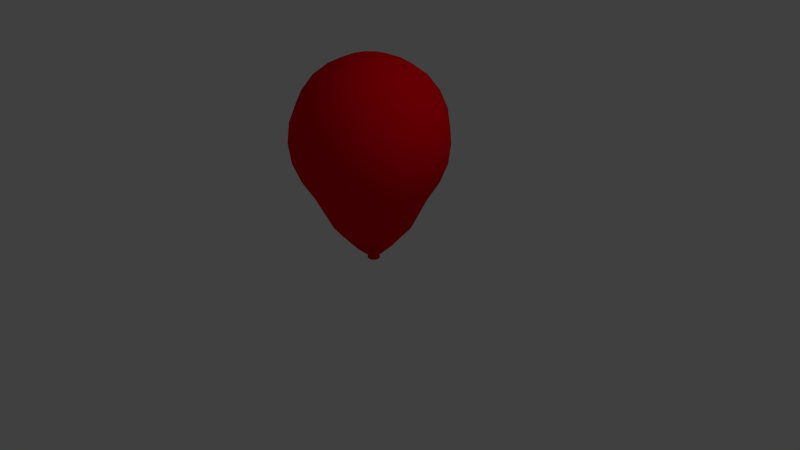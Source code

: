 # Source: annaballoon.animationblend.blend  (saved by Blender 2.61.0; exported with 4.5.12 LTS)
import bpy
from mathutils import Matrix  # noqa: F401  (used for matrix-valued properties, if any)

bpy.ops.wm.read_factory_settings(use_empty=True)
scene = bpy.context.scene
scene.name = 'Scene'

# ---- collections
col_collection_1 = bpy.data.collections.new('Collection 1'); scene.collection.children.link(col_collection_1)

# ---- materials (node trees are filled in below, after node groups)
mat_material_001 = bpy.data.materials.new('Material.001')
mat_material_001.alpha_threshold = 0.0
mat_material_001.use_transparent_shadow = False
mat_material_001.diffuse_color = (0.8611, 0.0, 0.008138, 1.0)
mat_material_001.roughness = 0.5
mat_material_001.specular_intensity = 0.375
mat_material_001.line_color = (0.0, 0.0, 0.0, 0.7)

# ---- material node trees

# ---- world
world_world = bpy.data.worlds.new('World'); scene.world = world_world
world_world.color = (0.05088, 0.05088, 0.05088)
world_world.use_sun_shadow = False
world_world.sun_shadow_jitter_overblur = 0.0
world_world.cycles.sampling_method = 'MANUAL'
world_world.cycles.sample_map_resolution = 256

# ---- cameras
cam_camera = bpy.data.cameras.new('Camera')
cam_camera.clip_end = 100.0
cam_camera.lens = 35.0
cam_camera.sensor_width = 32.0
cam_camera.sensor_height = 18.0
cam_camera.ortho_scale = 7.314
cam_camera.dof.focus_distance = 0.0
cam_camera.dof.aperture_fstop = 128.0

# ---- lights
light_lamp = bpy.data.lights.new('Lamp', 'POINT')
light_lamp.transmission_factor = 0.0
light_lamp.cutoff_distance = 30.0
light_lamp.energy = 100.0
light_lamp.shadow_buffer_clip_start = 1.001
light_lamp.shadow_soft_size = 1.0
light_lamp.shadow_maximum_resolution = 0.006
light_lamp.use_absolute_resolution = True
light_lamp.cycles.use_multiple_importance_sampling = False

# ---- meshes
me_sphere = bpy.data.meshes.new('Sphere')
me_sphere.from_pydata([(0.2588, 0.0, 0.9659), (0.7071, 0.0, 0.7071), (0.5, 0.0, -1.179), (0.2241, 0.1294, -1.448), (0.433, 0.25, -1.179), (0.6124, 0.3536, -0.767), (0.75, 0.433, -0.5116), (0.8365, 0.483, -0.2604), (0.866, 0.5, 5.96e-08), (0.8365, 0.483, 0.2588), (0.75, 0.433, 0.5), (0.6124, 0.3536, 0.7071), (0.433, 0.25, 0.866), (0.2241, 0.1294, 0.9659), (0.0, 0.0, 1.0), (0.1294, 0.2241, 0.9659), (0.25, 0.433, 0.866), (0.3536, 0.6124, 0.7071), (0.433, 0.75, 0.5), (0.483, 0.8365, 0.2588), (0.5, 0.866, 5.96e-08), (0.483, 0.8365, -0.2604), (0.433, 0.75, -0.5116), (0.3536, 0.6124, -0.767), (0.25, 0.433, -1.179), (0.1294, 0.2241, -1.448), (-1.49e-08, 0.2588, -1.448), (0.0, 0.5, -1.179), (-2.98e-08, 0.7071, -0.767), (-2.98e-08, 0.866, -0.5116), (-2.98e-08, 0.9659, -0.2604), (0.0, 1.0, 5.96e-08), (-2.98e-08, 0.9659, 0.2588), (-2.98e-08, 0.866, 0.5), (-2.98e-08, 0.7071, 0.7071), (0.0, 0.5, 0.866), (0.0, 0.2588, 0.9659), (-0.1294, 0.2241, 0.9659), (-0.25, 0.433, 0.866), (-0.3536, 0.6124, 0.7071), (-0.433, 0.75, 0.5), (-0.483, 0.8365, 0.2588), (-0.5, 0.866, 5.96e-08), (-0.483, 0.8365, -0.2604), (-0.433, 0.75, -0.5116), (-0.3536, 0.6124, -0.767), (-0.25, 0.433, -1.179), (-0.1294, 0.2241, -1.448), (-0.2241, 0.1294, -1.448), (-0.433, 0.25, -1.179), (-0.6124, 0.3536, -0.767), (-0.75, 0.433, -0.5116), (-0.8365, 0.483, -0.2604), (-0.866, 0.5, 5.96e-08), (-0.8365, 0.483, 0.2588), (-0.75, 0.433, 0.5), (-0.6124, 0.3536, 0.7071), (-0.433, 0.25, 0.866), (-0.2241, 0.1294, 0.9659), (-0.2588, 0.0, 0.9659), (-0.5, 0.0, 0.866), (-0.7071, -5.96e-08, 0.7071), (-0.866, -8.941e-08, 0.5), (-0.9659, -5.96e-08, 0.2588), (-1.0, 0.0, 5.96e-08), (-0.9659, -2.98e-08, -0.2604), (-0.866, -2.98e-08, -0.5116), (-0.7071, -5.96e-08, -0.767), (-0.5, 0.0, -1.179), (-0.2588, -2.98e-08, -1.448), (-0.2241, -0.1294, -1.448), (-0.433, -0.25, -1.179), (-0.6124, -0.3536, -0.767), (-0.75, -0.433, -0.5116), (-0.8365, -0.483, -0.2604), (-0.866, -0.5, 5.96e-08), (-0.8365, -0.483, 0.2588), (-0.75, -0.433, 0.5), (-0.6124, -0.3536, 0.7071), (-0.433, -0.25, 0.866), (-0.2241, -0.1294, 0.9659), (-0.1294, -0.2241, 0.9659), (-0.25, -0.433, 0.866), (-0.3536, -0.6124, 0.7071), (-0.433, -0.75, 0.5), (-0.483, -0.8365, 0.2588), (-0.5, -0.866, 5.96e-08), (-0.483, -0.8365, -0.2604), (-0.433, -0.75, -0.5116), (-0.3536, -0.6124, -0.767), (-0.25, -0.433, -1.179), (-0.1294, -0.2241, -1.448), (4.47e-08, -0.2588, -1.448), (0.0, -0.5, -1.179), (8.941e-08, -0.7071, -0.767), (8.941e-08, -0.866, -0.5116), (5.96e-08, -0.9659, -0.2604), (0.0, -1.0, 5.96e-08), (1.49e-07, -0.9659, 0.2588), (8.941e-08, -0.866, 0.5), (1.192e-07, -0.7071, 0.7071), (0.0, -0.5, 0.866), (0.0, -0.2588, 0.9659), (0.1294, -0.2241, 0.9659), (0.25, -0.433, 0.866), (0.3536, -0.6124, 0.7071), (0.433, -0.75, 0.5), (0.483, -0.8365, 0.2588), (0.5, -0.866, 5.96e-08), (0.483, -0.8365, -0.2604), (0.433, -0.75, -0.5116), (0.3536, -0.6124, -0.767), (0.25, -0.433, -1.179), (0.1294, -0.2241, -1.448), (0.2241, -0.1294, -1.448), (0.433, -0.25, -1.179), (0.6124, -0.3536, -0.767), (0.75, -0.433, -0.5116), (0.8365, -0.483, -0.2604), (0.866, -0.5, 5.96e-08), (0.8365, -0.483, 0.2588), (0.75, -0.433, 0.5), (0.6124, -0.3536, 0.7071), (0.433, -0.25, 0.866), (0.2241, -0.1294, 0.9659), (0.5, 0.0, 0.866), (0.866, 8.941e-08, 0.5), (0.9659, 1.49e-07, 0.2588), (1.0, 0.0, 5.96e-08), (0.9659, 1.49e-07, -0.2604), (0.866, 8.941e-08, -0.5116), (0.7071, 1.192e-07, -0.767), (0.2588, 5.96e-08, -1.448), (0.2588, 5.96e-08, -1.448), (0.2241, -0.1294, -1.448), (0.1294, -0.2241, -1.448), (4.47e-08, -0.2588, -1.448), (-0.1294, -0.2241, -1.448), (-0.2241, -0.1294, -1.448), (-0.2588, -2.981e-08, -1.448), (-0.2241, 0.1294, -1.448), (-0.1294, 0.2241, -1.448), (-1.491e-08, 0.2588, -1.448), (0.1294, 0.2241, -1.448), (0.2241, 0.1294, -1.448), (0.2241, 0.1294, -1.448), (0.1294, 0.2241, -1.448), (-1.495e-08, 0.2588, -1.448), (-0.1294, 0.2241, -1.448), (-0.2241, 0.1294, -1.448), (-0.2588, -2.984e-08, -1.448), (-0.2241, -0.1294, -1.448), (-0.1294, -0.2241, -1.448), (4.465e-08, -0.2588, -1.448), (0.1294, -0.2241, -1.448), (0.2241, -0.1294, -1.448), (0.2588, 5.957e-08, -1.448), (0.2588, 5.178e-08, -1.45), (0.2241, -0.1294, -1.45), (0.1294, -0.2241, -1.45), (4.455e-08, -0.2588, -1.45), (-0.1294, -0.2241, -1.45), (-0.2241, -0.1294, -1.45), (-0.2588, -2.22e-08, -1.45), (-0.2241, 0.1294, -1.45), (-0.1294, 0.2241, -1.45), (-1.505e-08, 0.2588, -1.45), (0.1294, 0.2241, -1.45), (0.2241, 0.1294, -1.45), (0.09882, 0.05705, -1.579), (0.05705, 0.09882, -1.579), (-1.461e-08, 0.1141, -1.579), (-0.05705, 0.09882, -1.579), (-0.09882, 0.05705, -1.579), (-0.1141, -1.269e-08, -1.579), (-0.09882, -0.05705, -1.579), (-0.05705, -0.09882, -1.579), (1.167e-08, -0.1141, -1.579), (0.05705, -0.09882, -1.579), (0.09882, -0.05705, -1.579), (0.1141, 1.993e-08, -1.579), (0.06746, 1.229e-08, -1.594), (0.05842, -0.03373, -1.594), (0.03373, -0.05842, -1.594), (4.613e-09, -0.06746, -1.594), (-0.03373, -0.05842, -1.594), (-0.05842, -0.03373, -1.594), (-0.06746, -6.992e-09, -1.594), (-0.05842, 0.03373, -1.594), (-0.03373, 0.05842, -1.594), (-1.092e-08, 0.06746, -1.594), (0.03373, 0.05842, -1.594), (0.05842, 0.03373, -1.594), (0.01586, 0.009155, -1.598), (0.009155, 0.01586, -1.598), (-1.038e-08, 0.01831, -1.598), (-0.009155, 0.01586, -1.598), (-0.01586, 0.009155, -1.598), (-0.01831, -6.201e-09, -1.598), (-0.01586, -0.009155, -1.598), (-0.009155, -0.01586, -1.598), (-6.162e-09, -0.01831, -1.598), (0.009155, -0.01586, -1.598), (0.01586, -0.009155, -1.598), (0.01831, -9.668e-10, -1.598), (0.06181, 7.032e-09, -1.645), (0.05353, -0.0309, -1.645), (0.0309, -0.05353, -1.645), (-1.333e-09, -0.06181, -1.645), (-0.0309, -0.05353, -1.645), (-0.05353, -0.0309, -1.645), (-9.207e-08, -5.152e-08, -1.63), (-0.06181, -1.063e-08, -1.645), (-0.05353, 0.0309, -1.645), (-0.0309, 0.05353, -1.645), (-1.557e-08, 0.06181, -1.645), (0.0309, 0.05353, -1.645), (0.05353, 0.0309, -1.645), (0.08018, 1.026e-08, -1.644), (0.08018, 1.026e-08, -1.652), (0.06944, 0.04009, -1.644), (0.06944, 0.04009, -1.652), (0.06944, -0.04009, -1.644), (0.06944, -0.04009, -1.652), (0.04009, -0.06944, -1.644), (0.04009, -0.06944, -1.652), (1.341e-09, -0.08018, -1.644), (1.212e-09, -0.08018, -1.652), (-0.04009, -0.06944, -1.644), (-0.04009, -0.06944, -1.652), (-0.06944, -0.04009, -1.644), (-0.06944, -0.04009, -1.652), (-0.08018, -1.266e-08, -1.644), (-0.08018, -1.266e-08, -1.652), (-0.06944, 0.04009, -1.644), (-0.06944, 0.04009, -1.652), (-0.04009, 0.06944, -1.644), (-0.04009, 0.06944, -1.652), (-1.712e-08, 0.08018, -1.644), (-1.725e-08, 0.08018, -1.652), (0.04009, 0.06944, -1.644), (0.04009, 0.06944, -1.652), (0.02469, 3.7e-10, -1.63), (0.02138, 0.01234, -1.63), (0.02138, -0.01234, -1.63), (0.01234, -0.02138, -1.63), (-5.906e-09, -0.02469, -1.63), (-0.01234, -0.02138, -1.63), (-0.02138, -0.01234, -1.63), (-0.02469, -6.687e-09, -1.63), (-0.02138, 0.01234, -1.63), (-0.01234, 0.02138, -1.63), (-1.159e-08, 0.02469, -1.63), (0.01234, 0.02138, -1.63), (-0.09882, 0.05705, -1.579), (0.04009, 0.06944, -1.659), (-1.725e-08, 0.08018, -1.659), (-0.04009, 0.06944, -1.659), (-0.06944, 0.04009, -1.659), (-0.08018, -1.266e-08, -1.659), (-0.06944, -0.04009, -1.659), (-0.04009, -0.06944, -1.659), (1.212e-09, -0.08018, -1.659), (0.04009, -0.06944, -1.659), (0.06944, -0.04009, -1.659), (0.06944, 0.04009, -1.659), (0.08018, 1.026e-08, -1.659), (0.05664, 5.652e-09, -1.605), (0.04923, 4.325e-09, -1.623), (0.04905, 0.02832, -1.605), (0.04264, 0.02462, -1.623), (0.04905, -0.02832, -1.605), (0.04264, -0.02462, -1.623), (0.02832, -0.04905, -1.605), (0.02462, -0.04264, -1.623), (-1.534e-09, -0.05664, -1.605), (-2.537e-09, -0.04923, -1.623), (-0.02832, -0.04905, -1.605), (-0.02462, -0.04264, -1.623), (-0.04905, -0.02832, -1.605), (-0.04264, -0.02462, -1.623), (-0.05664, -1.054e-08, -1.605), (-0.04923, -9.748e-09, -1.623), (-0.04905, 0.02832, -1.605), (-0.04264, 0.02462, -1.623), (-0.02832, 0.04905, -1.605), (-0.02462, 0.04264, -1.623), (-1.458e-08, 0.05664, -1.605), (-1.388e-08, 0.04923, -1.623), (0.02832, 0.04905, -1.605), (0.02462, 0.04264, -1.623), (0.02322, 0.04022, -1.605), (-1.352e-08, 0.04644, -1.605), (-0.02322, 0.04022, -1.605), (-0.04022, 0.02322, -1.605), (-0.04644, -9.422e-09, -1.605), (-0.04022, -0.02322, -1.605), (-0.02322, -0.04022, -1.605), (-2.824e-09, -0.04644, -1.605), (0.02322, -0.04022, -1.605), (0.04022, -0.02322, -1.605), (0.04022, 0.02322, -1.605), (0.04644, 3.852e-09, -1.605)], [(173, 254)], [(2, 132, 3, 4), (131, 2, 4, 5), (130, 131, 5, 6), (129, 130, 6, 7), (128, 129, 7, 8), (127, 128, 8, 9), (126, 127, 9, 10), (1, 126, 10, 11), (125, 1, 11, 12), (0, 125, 12, 13), (14, 0, 13), (14, 13, 15), (13, 12, 16, 15), (12, 11, 17, 16), (11, 10, 18, 17), (10, 9, 19, 18), (9, 8, 20, 19), (8, 7, 21, 20), (7, 6, 22, 21), (6, 5, 23, 22), (5, 4, 24, 23), (4, 3, 25, 24), (24, 25, 26, 27), (23, 24, 27, 28), (22, 23, 28, 29), (21, 22, 29, 30), (20, 21, 30, 31), (19, 20, 31, 32), (18, 19, 32, 33), (17, 18, 33, 34), (16, 17, 34, 35), (15, 16, 35, 36), (14, 15, 36), (14, 36, 37), (36, 35, 38, 37), (35, 34, 39, 38), (34, 33, 40, 39), (33, 32, 41, 40), (32, 31, 42, 41), (31, 30, 43, 42), (30, 29, 44, 43), (29, 28, 45, 44), (28, 27, 46, 45), (27, 26, 47, 46), (46, 47, 48, 49), (45, 46, 49, 50), (44, 45, 50, 51), (43, 44, 51, 52), (42, 43, 52, 53), (41, 42, 53, 54), (40, 41, 54, 55), (39, 40, 55, 56), (38, 39, 56, 57), (37, 38, 57, 58), (14, 37, 58), (14, 58, 59), (58, 57, 60, 59), (57, 56, 61, 60), (56, 55, 62, 61), (55, 54, 63, 62), (54, 53, 64, 63), (53, 52, 65, 64), (52, 51, 66, 65), (51, 50, 67, 66), (50, 49, 68, 67), (49, 48, 69, 68), (68, 69, 70, 71), (67, 68, 71, 72), (66, 67, 72, 73), (65, 66, 73, 74), (64, 65, 74, 75), (63, 64, 75, 76), (62, 63, 76, 77), (61, 62, 77, 78), (60, 61, 78, 79), (59, 60, 79, 80), (14, 59, 80), (14, 80, 81), (80, 79, 82, 81), (79, 78, 83, 82), (78, 77, 84, 83), (77, 76, 85, 84), (76, 75, 86, 85), (75, 74, 87, 86), (74, 73, 88, 87), (73, 72, 89, 88), (72, 71, 90, 89), (71, 70, 91, 90), (90, 91, 92, 93), (89, 90, 93, 94), (88, 89, 94, 95), (87, 88, 95, 96), (86, 87, 96, 97), (85, 86, 97, 98), (84, 85, 98, 99), (83, 84, 99, 100), (82, 83, 100, 101), (81, 82, 101, 102), (14, 81, 102), (14, 102, 103), (102, 101, 104, 103), (101, 100, 105, 104), (100, 99, 106, 105), (99, 98, 107, 106), (98, 97, 108, 107), (97, 96, 109, 108), (96, 95, 110, 109), (95, 94, 111, 110), (94, 93, 112, 111), (93, 92, 113, 112), (112, 113, 114, 115), (111, 112, 115, 116), (110, 111, 116, 117), (109, 110, 117, 118), (108, 109, 118, 119), (107, 108, 119, 120), (106, 107, 120, 121), (105, 106, 121, 122), (104, 105, 122, 123), (103, 104, 123, 124), (14, 103, 124), (124, 0, 14), (125, 0, 124, 123), (123, 122, 1, 125), (122, 121, 126, 1), (121, 120, 127, 126), (120, 119, 128, 127), (119, 118, 129, 128), (118, 117, 130, 129), (117, 116, 131, 130), (116, 115, 2, 131), (115, 114, 132, 2), (3, 132, 133, 144), (132, 114, 134, 133), (114, 113, 135, 134), (113, 92, 136, 135), (92, 91, 137, 136), (91, 70, 138, 137), (70, 69, 139, 138), (69, 48, 140, 139), (48, 47, 141, 140), (47, 26, 142, 141), (26, 25, 143, 142), (25, 3, 144, 143), (143, 144, 145, 146), (142, 143, 146, 147), (141, 142, 147, 148), (140, 141, 148, 149), (139, 140, 149, 150), (138, 139, 150, 151), (137, 138, 151, 152), (136, 137, 152, 153), (135, 136, 153, 154), (134, 135, 154, 155), (133, 134, 155, 156), (144, 133, 156, 145), (145, 156, 157, 168), (156, 155, 158, 157), (155, 154, 159, 158), (154, 153, 160, 159), (153, 152, 161, 160), (152, 151, 162, 161), (151, 150, 163, 162), (150, 149, 164, 163), (149, 148, 165, 164), (148, 147, 166, 165), (147, 146, 167, 166), (146, 145, 168, 167), (167, 168, 169, 170), (166, 167, 170, 171), (165, 166, 171, 172), (164, 165, 172, 173), (163, 164, 173, 174), (162, 163, 174, 175), (161, 162, 175, 176), (160, 161, 176, 177), (159, 160, 177, 178), (158, 159, 178, 179), (157, 158, 179, 180), (168, 157, 180, 169), (169, 180, 181, 192), (180, 179, 182, 181), (179, 178, 183, 182), (178, 177, 184, 183), (177, 176, 185, 184), (176, 175, 186, 185), (175, 174, 187, 186), (174, 173, 188, 187), (173, 172, 189, 188), (172, 171, 190, 189), (171, 170, 191, 190), (170, 169, 192, 191), (191, 192, 193, 194), (190, 191, 194, 195), (189, 190, 195, 196), (188, 189, 196, 197), (187, 188, 197, 198), (186, 187, 198, 199), (185, 186, 199, 200), (184, 185, 200, 201), (183, 184, 201, 202), (182, 183, 202, 203), (181, 182, 203, 204), (192, 181, 204, 193), (205, 211, 217), (217, 211, 216), (216, 211, 215), (215, 211, 214), (214, 211, 213), (213, 211, 212), (212, 211, 210), (210, 211, 209), (209, 211, 208), (208, 211, 207), (207, 211, 206), (206, 211, 205), (218, 219, 221, 220), (219, 205, 217, 221), (222, 223, 219, 218), (223, 206, 205, 219), (224, 225, 223, 222), (225, 207, 206, 223), (226, 227, 225, 224), (227, 208, 207, 225), (228, 229, 227, 226), (229, 209, 208, 227), (230, 231, 229, 228), (231, 210, 209, 229), (232, 233, 231, 230), (233, 212, 210, 231), (234, 235, 233, 232), (235, 213, 212, 233), (236, 237, 235, 234), (237, 214, 213, 235), (238, 239, 237, 236), (239, 215, 214, 237), (240, 241, 239, 238), (241, 216, 215, 239), (220, 221, 241, 240), (221, 217, 216, 241), (242, 218, 220, 243), (244, 222, 218, 242), (245, 224, 222, 244), (246, 226, 224, 245), (247, 228, 226, 246), (248, 230, 228, 247), (249, 232, 230, 248), (250, 234, 232, 249), (251, 236, 234, 250), (252, 238, 236, 251), (253, 240, 238, 252), (243, 220, 240, 253), (221, 241, 255, 265), (241, 239, 256, 255), (239, 237, 257, 256), (237, 235, 258, 257), (235, 233, 259, 258), (233, 231, 260, 259), (231, 229, 261, 260), (229, 227, 262, 261), (227, 225, 263, 262), (225, 223, 264, 263), (223, 219, 266, 264), (219, 221, 265, 266), (204, 267, 269, 193), (267, 268, 270, 269), (268, 242, 243, 270), (203, 271, 267, 204), (271, 272, 268, 267), (272, 244, 242, 268), (202, 273, 271, 203), (273, 274, 272, 271), (274, 245, 244, 272), (201, 275, 273, 202), (275, 276, 274, 273), (276, 246, 245, 274), (200, 277, 275, 201), (277, 278, 276, 275), (278, 247, 246, 276), (199, 279, 277, 200), (279, 280, 278, 277), (280, 248, 247, 278), (198, 281, 279, 199), (281, 282, 280, 279), (282, 249, 248, 280), (197, 283, 281, 198), (283, 284, 282, 281), (284, 250, 249, 282), (196, 285, 283, 197), (285, 286, 284, 283), (286, 251, 250, 284), (195, 287, 285, 196), (287, 288, 286, 285), (288, 252, 251, 286), (194, 289, 287, 195), (289, 290, 288, 287), (290, 253, 252, 288), (193, 269, 289, 194), (269, 270, 290, 289), (270, 243, 253, 290), (269, 289, 291, 301), (289, 287, 292, 291), (287, 285, 293, 292), (285, 283, 294, 293), (283, 281, 295, 294), (281, 279, 296, 295), (279, 277, 297, 296), (277, 275, 298, 297), (275, 273, 299, 298), (273, 271, 300, 299), (271, 267, 302, 300), (267, 269, 301, 302)])
me_sphere.polygons.foreach_set('use_smooth', [True] * 312)
me_sphere.materials.append(mat_material_001)
me_sphere.use_remesh_preserve_volume = False
me_sphere.use_remesh_preserve_attributes = False
me_sphere.use_mirror_vertex_groups = False
me_sphere.update()

# ---- objects
ob_sphere = bpy.data.objects.new('Sphere', me_sphere)
ob_lamp = bpy.data.objects.new('Lamp', light_lamp)
ob_camera = bpy.data.objects.new('Camera', cam_camera)

# ---- transforms, parenting, visibility, modifiers, constraints
ob_sphere.location = (0.0, 0.0, 1.618)
ob_sphere.lineart.crease_threshold = 0.0
_m = ob_sphere.modifiers.new('ParticleSystem 1', 'PARTICLE_SYSTEM')
_m = ob_sphere.modifiers.new('Explode', 'EXPLODE')
ob_lamp.location = (4.076, 1.005, 5.904)
ob_lamp.rotation_euler = (0.6503, 0.05522, 1.866)
ob_lamp.lock_rotations_4d = False
ob_lamp.empty_display_type = 'ARROWS'
ob_lamp.color = (0.0, 0.0, 0.0, 0.0)
ob_lamp.lineart.crease_threshold = 0.0
ob_camera.location = (7.481, -6.508, 5.344)
ob_camera.rotation_euler = (1.109, 0.01082, 0.8149)
ob_camera.lock_rotations_4d = False
ob_camera.empty_display_type = 'ARROWS'
ob_camera.color = (0.0, 0.0, 0.0, 0.0)
ob_camera.display_type = 'WIRE'
ob_camera.lineart.crease_threshold = 0.0

# ---- collection membership
col_collection_1.objects.link(ob_sphere)
col_collection_1.objects.link(ob_lamp)
col_collection_1.objects.link(ob_camera)

# ---- scene / render settings (as saved in the file)
scene.camera = ob_camera
scene.frame_start = 1; scene.frame_end = 34; scene.frame_set(1)
scene.render.engine = 'BLENDER_EEVEE_NEXT'
scene.render.image_settings.color_mode = 'RGB'
scene.render.image_settings.compression = 90
scene.render.resolution_percentage = 50
scene.render.dither_intensity = 0.0
scene.render.bake_margin = 2
scene.render.bake_bias = 0.0
scene.cycles.use_denoising = False
scene.cycles.samples = 10
scene.cycles.sampling_pattern = 'TABULATED_SOBOL'
scene.cycles.light_sampling_threshold = 0.0
scene.cycles.use_adaptive_sampling = False
scene.cycles.use_light_tree = False
scene.cycles.blur_glossy = 0.0
scene.cycles.volume_bounces = 1
scene.cycles.pixel_filter_type = 'GAUSSIAN'
scene.cycles.sample_clamp_indirect = 0.0
scene.view_settings.view_transform = 'Standard'
bpy.context.view_layer.update()

